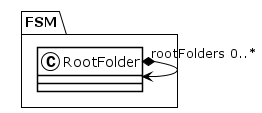

The diagram above was rendered by PlantUML. Its source (embedded in the PNG):
@startuml
!theme plain
package FSM {
class RootFolder {
}
RootFolder "rootFolders 0..*" *--> RootFolder
class RootFolder {
}
}
@enduml